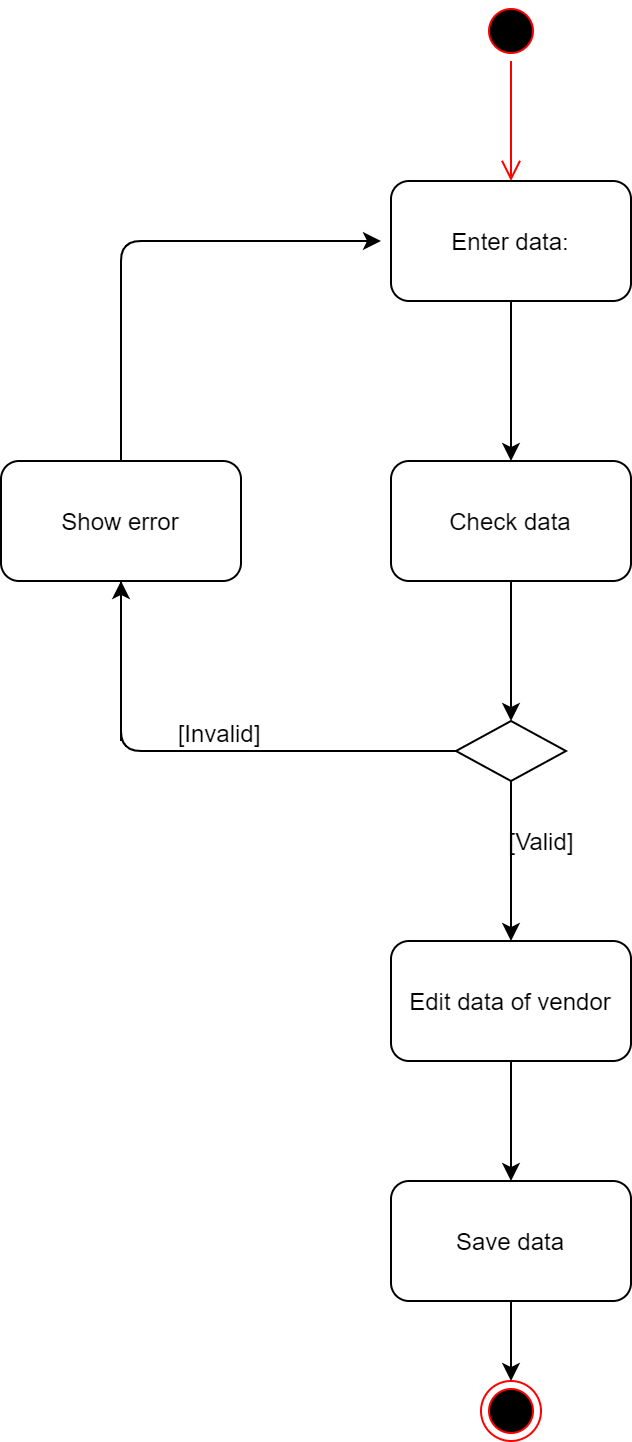

The diagram above was exported from draw.io. Its source (the exported page's mxGraphModel, read from the mxfile embedded in the PNG):
<mxGraphModel dx="868" dy="482" grid="1" gridSize="10" guides="1" tooltips="1" connect="1" arrows="1" fold="1" page="1" pageScale="1" pageWidth="827" pageHeight="1169" math="0" shadow="0">
  <root>
    <mxCell id="0" />
    <mxCell id="1" parent="0" />
    <mxCell id="vj0kE0k6ImbePKzkZda4-1" value="" style="ellipse;html=1;shape=startState;fillColor=#000000;strokeColor=#ff0000;" vertex="1" parent="1">
      <mxGeometry x="370" y="30" width="30" height="30" as="geometry" />
    </mxCell>
    <mxCell id="vj0kE0k6ImbePKzkZda4-2" value="" style="edgeStyle=orthogonalEdgeStyle;html=1;verticalAlign=bottom;endArrow=open;endSize=8;strokeColor=#ff0000;" edge="1" source="vj0kE0k6ImbePKzkZda4-1" parent="1">
      <mxGeometry relative="1" as="geometry">
        <mxPoint x="385" y="120" as="targetPoint" />
      </mxGeometry>
    </mxCell>
    <mxCell id="vj0kE0k6ImbePKzkZda4-3" value="Enter data:" style="rounded=1;whiteSpace=wrap;html=1;" vertex="1" parent="1">
      <mxGeometry x="325" y="120" width="120" height="60" as="geometry" />
    </mxCell>
    <mxCell id="vj0kE0k6ImbePKzkZda4-5" value="Check data" style="rounded=1;whiteSpace=wrap;html=1;" vertex="1" parent="1">
      <mxGeometry x="325" y="260" width="120" height="60" as="geometry" />
    </mxCell>
    <mxCell id="vj0kE0k6ImbePKzkZda4-6" value="" style="endArrow=classic;html=1;exitX=0.5;exitY=1;exitDx=0;exitDy=0;" edge="1" parent="1" source="vj0kE0k6ImbePKzkZda4-5">
      <mxGeometry width="50" height="50" relative="1" as="geometry">
        <mxPoint x="390" y="580" as="sourcePoint" />
        <mxPoint x="385" y="390" as="targetPoint" />
      </mxGeometry>
    </mxCell>
    <mxCell id="vj0kE0k6ImbePKzkZda4-7" value="" style="rhombus;whiteSpace=wrap;html=1;" vertex="1" parent="1">
      <mxGeometry x="357.5" y="390" width="55" height="30" as="geometry" />
    </mxCell>
    <mxCell id="vj0kE0k6ImbePKzkZda4-8" value="" style="endArrow=classic;html=1;exitX=0.5;exitY=1;exitDx=0;exitDy=0;" edge="1" parent="1" source="vj0kE0k6ImbePKzkZda4-7">
      <mxGeometry width="50" height="50" relative="1" as="geometry">
        <mxPoint x="390" y="480" as="sourcePoint" />
        <mxPoint x="385" y="500" as="targetPoint" />
      </mxGeometry>
    </mxCell>
    <mxCell id="vj0kE0k6ImbePKzkZda4-9" value="[Valid]" style="text;html=1;align=center;verticalAlign=middle;resizable=0;points=[];autosize=1;" vertex="1" parent="1">
      <mxGeometry x="375" y="440" width="50" height="20" as="geometry" />
    </mxCell>
    <mxCell id="vj0kE0k6ImbePKzkZda4-10" value="" style="endArrow=classic;html=1;exitX=0;exitY=0.5;exitDx=0;exitDy=0;" edge="1" parent="1" source="vj0kE0k6ImbePKzkZda4-7">
      <mxGeometry width="50" height="50" relative="1" as="geometry">
        <mxPoint x="390" y="380" as="sourcePoint" />
        <mxPoint x="320" y="150" as="targetPoint" />
        <Array as="points">
          <mxPoint x="190" y="405" />
          <mxPoint x="190" y="150" />
        </Array>
      </mxGeometry>
    </mxCell>
    <mxCell id="vj0kE0k6ImbePKzkZda4-11" value="[Invalid]" style="text;html=1;align=center;verticalAlign=middle;resizable=0;points=[];autosize=1;" vertex="1" parent="1">
      <mxGeometry x="209" y="386" width="60" height="20" as="geometry" />
    </mxCell>
    <mxCell id="vj0kE0k6ImbePKzkZda4-19" style="edgeStyle=orthogonalEdgeStyle;rounded=0;orthogonalLoop=1;jettySize=auto;html=1;exitX=0.5;exitY=1;exitDx=0;exitDy=0;entryX=0.5;entryY=0;entryDx=0;entryDy=0;" edge="1" parent="1" source="vj0kE0k6ImbePKzkZda4-12" target="vj0kE0k6ImbePKzkZda4-18">
      <mxGeometry relative="1" as="geometry" />
    </mxCell>
    <mxCell id="vj0kE0k6ImbePKzkZda4-12" value="Edit data of vendor" style="rounded=1;whiteSpace=wrap;html=1;" vertex="1" parent="1">
      <mxGeometry x="325" y="500" width="120" height="60" as="geometry" />
    </mxCell>
    <mxCell id="vj0kE0k6ImbePKzkZda4-13" value="Show error" style="rounded=1;whiteSpace=wrap;html=1;" vertex="1" parent="1">
      <mxGeometry x="130" y="260" width="120" height="60" as="geometry" />
    </mxCell>
    <mxCell id="vj0kE0k6ImbePKzkZda4-14" value="" style="endArrow=classic;html=1;" edge="1" parent="1">
      <mxGeometry width="50" height="50" relative="1" as="geometry">
        <mxPoint x="190" y="400" as="sourcePoint" />
        <mxPoint x="190" y="320" as="targetPoint" />
      </mxGeometry>
    </mxCell>
    <mxCell id="vj0kE0k6ImbePKzkZda4-15" value="" style="endArrow=classic;html=1;exitX=0.5;exitY=1;exitDx=0;exitDy=0;entryX=0.5;entryY=0;entryDx=0;entryDy=0;" edge="1" parent="1" source="vj0kE0k6ImbePKzkZda4-3" target="vj0kE0k6ImbePKzkZda4-5">
      <mxGeometry width="50" height="50" relative="1" as="geometry">
        <mxPoint x="390" y="380" as="sourcePoint" />
        <mxPoint x="440" y="330" as="targetPoint" />
      </mxGeometry>
    </mxCell>
    <mxCell id="vj0kE0k6ImbePKzkZda4-16" value="" style="ellipse;html=1;shape=endState;fillColor=#000000;strokeColor=#ff0000;" vertex="1" parent="1">
      <mxGeometry x="370" y="720" width="30" height="30" as="geometry" />
    </mxCell>
    <mxCell id="vj0kE0k6ImbePKzkZda4-20" style="edgeStyle=orthogonalEdgeStyle;rounded=0;orthogonalLoop=1;jettySize=auto;html=1;exitX=0.5;exitY=1;exitDx=0;exitDy=0;entryX=0.5;entryY=0;entryDx=0;entryDy=0;" edge="1" parent="1" source="vj0kE0k6ImbePKzkZda4-18" target="vj0kE0k6ImbePKzkZda4-16">
      <mxGeometry relative="1" as="geometry" />
    </mxCell>
    <mxCell id="vj0kE0k6ImbePKzkZda4-18" value="Save data" style="rounded=1;whiteSpace=wrap;html=1;" vertex="1" parent="1">
      <mxGeometry x="325" y="620" width="120" height="60" as="geometry" />
    </mxCell>
  </root>
</mxGraphModel>